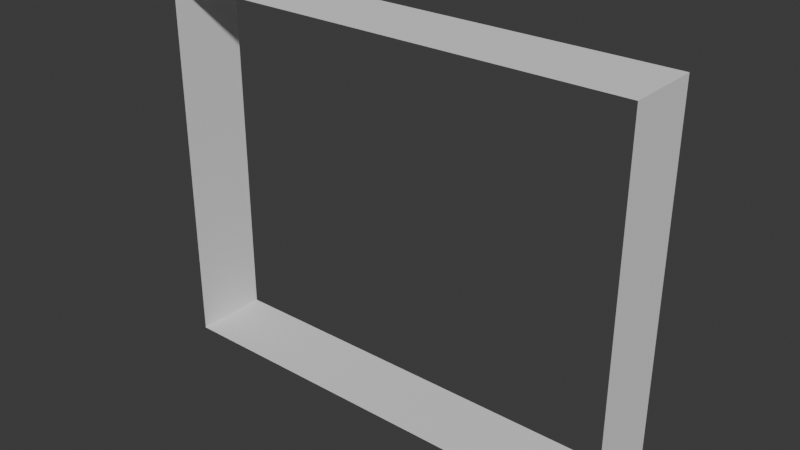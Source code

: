 # Source: Square_Tunnel_Double.blend  (saved by Blender 5.1.30; exported with 4.5.12 LTS)
import bpy
from mathutils import Matrix  # noqa: F401  (used for matrix-valued properties, if any)

bpy.ops.wm.read_factory_settings(use_empty=True)
scene = bpy.context.scene
scene.name = 'Scene'

# ---- collections
col_collection = bpy.data.collections.new('Collection'); scene.collection.children.link(col_collection)

# ---- world
world_world = bpy.data.worlds.new('World'); scene.world = world_world
world_world.use_nodes = True; world_world.node_tree.nodes.clear()
_N = world_world.node_tree.nodes; _L = world_world.node_tree.links
n0 = _N.new('ShaderNodeOutputWorld'); n0.name = 'World Output'; n0.location = (200, 100)
n1 = _N.new('ShaderNodeBackground'); n1.name = 'Background'; n1.location = (-200, 100)
n1.inputs[0].default_value = (0.05088, 0.05088, 0.05088, 1.0)
_L.new(n1.outputs[0], n0.inputs[0])
n0.is_active_output = True
world_world.color = (0.05088, 0.05088, 0.05088)
world_world.sun_shadow_jitter_overblur = 0.0

# ---- meshes
me_cylinder = bpy.data.meshes.new('Cylinder')
me_cylinder.from_pydata([(-5.289e-08, 0.5, 3.2), (-5.289e-08, -0.5, 3.2), (-8.698e-08, 0.5, 0.0), (-8.698e-08, -0.5, 0.0), (-5.0, 0.5, 3.2), (-5.0, -0.5, 3.2), (-5.0, 0.5, 0.0), (-5.0, -0.5, 0.0), (-5.289e-08, 0.5, -3.2), (-5.289e-08, -0.5, -3.2), (-5.0, 0.5, -3.2), (-5.0, -0.5, -3.2)], [], [(0, 2, 8, 9, 3, 1), (1, 5, 4, 0), (9, 8, 10, 11), (4, 5, 7, 11, 10, 6)])
_uv = me_cylinder.uv_layers.new(name='UVMap')
_uv.uv.foreach_set('vector', [0.8125, 0.5, 0.6875, 0.5, 0.8125, 0.5, 0.8125, 1.0, 0.6875, 1.0, 0.8125, 1.0, 0.8125, 1.0, 0.8125, 1.0, 0.8125, 0.5, 0.8125, 0.5, 0.8125, 1.0, 0.8125, 0.5, 0.8125, 0.5, 0.8125, 1.0, 0.8125, 0.5, 0.8125, 1.0, 0.6875, 1.0, 0.8125, 1.0, 0.8125, 0.5, 0.6875, 0.5])
me_cylinder.update()

# ---- objects
ob_cylinder = bpy.data.objects.new('Cylinder', me_cylinder)

# ---- transforms, parenting, visibility, modifiers, constraints
ob_cylinder.location = (0.0, 0.0, 0.0)
ob_cylinder.rotation_euler = (0.0, 1.571, 0.0)

# ---- collection membership
col_collection.objects.link(ob_cylinder)

# ---- scene / render settings (as saved in the file)
scene.frame_start = 1; scene.frame_end = 250; scene.frame_set(1)
scene.render.engine = 'BLENDER_EEVEE_NEXT'
scene.render.bake_bias = 0.0
scene.render.bake_samples = 0
scene.cycles.sampling_pattern = 'TABULATED_SOBOL'
scene.eevee.use_volume_custom_range = False
bpy.context.view_layer.update()

# ---- added for rendering (the .blend has no active camera and no usable light): camera, sun
cam_auto = bpy.data.cameras.new('AutoCamera')
cam_auto.lens = 50.0
cam_auto.sensor_width = 36.0
cam_auto.clip_end = 1000.0
ob_auto_camera = bpy.data.objects.new('AutoCamera', cam_auto)
scene.collection.objects.link(ob_auto_camera)
ob_auto_camera.location = (7.57103, -9.08524, 8.55682)
ob_auto_camera.rotation_euler = (1.09748, -7.21219e-08, 0.694738)
scene.camera = ob_auto_camera
light_auto_sun = bpy.data.lights.new('AutoSun', 'SUN')
light_auto_sun.energy = 3.0
light_auto_sun.angle = 0.0523599
ob_auto_sun = bpy.data.objects.new('AutoSun', light_auto_sun)
scene.collection.objects.link(ob_auto_sun)
ob_auto_sun.rotation_euler = (0.872665, 0.174533, 0.523599)
bpy.context.view_layer.update()
